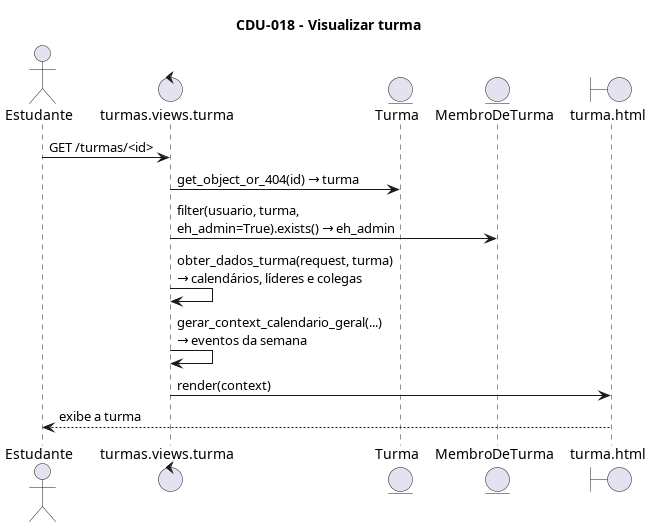

The diagram above was rendered by PlantUML. Its source (embedded in the PNG):
@startuml diagrama_interacoes
title CDU-018 - Visualizar turma

skinparam maxMessageSize 220

actor Estudante
control "turmas.views.turma" as View
entity Turma
entity MembroDeTurma
boundary "turma.html" as Tela

Estudante -> View : GET /turmas/<id>
View -> Turma : get_object_or_404(id) → turma
View -> MembroDeTurma : filter(usuario, turma,\neh_admin=True).exists() → eh_admin
View -> View : obter_dados_turma(request, turma)\n→ calendários, líderes e colegas
View -> View : gerar_context_calendario_geral(...)\n→ eventos da semana
View -> Tela : render(context)
Tela --> Estudante : exibe a turma

@enduml